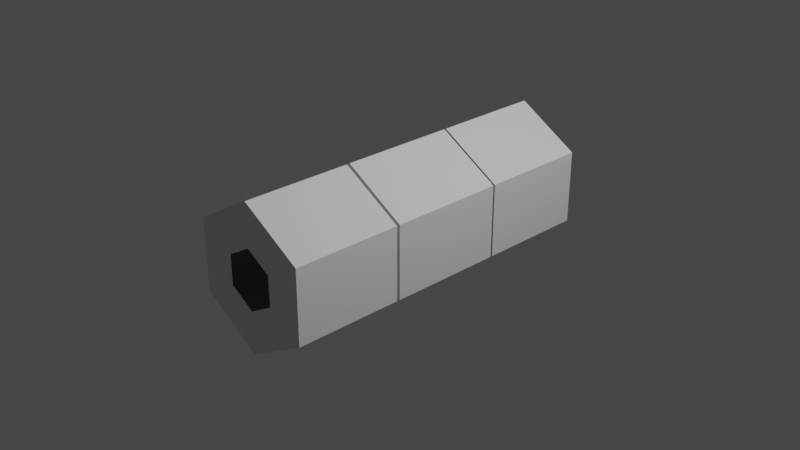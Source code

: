 # Source: sspx-greenhouse-25-1-iva.blend  (saved by Blender 3.1.7; exported with 4.5.12 LTS)
import bpy
from mathutils import Matrix  # noqa: F401  (used for matrix-valued properties, if any)

bpy.ops.wm.read_factory_settings(use_empty=True)
scene = bpy.context.scene
scene.name = 'Scene'

# ---- collections
col_collection = bpy.data.collections.new('Collection'); scene.collection.children.link(col_collection)

# ---- world
world_world = bpy.data.worlds.new('World'); scene.world = world_world
world_world.use_nodes = True; world_world.node_tree.nodes.clear()
_N = world_world.node_tree.nodes; _L = world_world.node_tree.links
n0 = _N.new('ShaderNodeOutputWorld'); n0.name = 'World Output'; n0.location = (300, 300)
n1 = _N.new('ShaderNodeBackground'); n1.name = 'Background'; n1.location = (10, 300)
n1.inputs[0].default_value = (0.05088, 0.05088, 0.05088, 1.0)
_L.new(n1.outputs[0], n0.inputs[0])
n0.is_active_output = True
world_world.color = (0.05088, 0.05088, 0.05088)
world_world.use_sun_shadow = False
world_world.sun_shadow_jitter_overblur = 0.0

# ---- cameras
cam_camera = bpy.data.cameras.new('Camera')
cam_camera.clip_end = 100.0
cam_camera.ortho_scale = 7.314

# ---- lights
light_light = bpy.data.lights.new('Light', 'POINT')
light_light.transmission_factor = 0.0
light_light.energy = 1000.0
light_light.shadow_soft_size = 0.1
light_light.shadow_maximum_resolution = 0.006
light_light.use_absolute_resolution = True

# ---- meshes
me_cylinder = bpy.data.meshes.new('Cylinder')
me_cylinder.from_pydata([(-2.101e-08, -0.6782, 0.4292), (-2.57e-08, -1.864, 0.3278), (0.3717, -0.6782, 0.2146), (0.2839, -1.864, 0.1639), (0.3717, -0.6782, -0.2146), (0.2839, -1.864, -0.1639), (-5.903e-08, -0.6782, -0.4292), (-5.45e-08, -1.864, -0.3278), (-0.3717, -0.6782, -0.2146), (-0.2839, -1.864, -0.1639), (-0.3717, -0.6782, 0.2146), (-0.2839, -1.864, 0.1639), (-6.02e-09, -0.6782, 0.798), (0.6911, -0.6782, 0.399), (0.6911, -0.6782, -0.399), (-7.578e-08, -0.6782, -0.798), (-0.6911, -0.6782, -0.399), (-0.6911, -0.6782, 0.399), (-1.216e-08, -0.6436, 0.7995), (0.6924, -0.6436, 0.3997), (0.6924, -0.6436, -0.3997), (-8.411e-08, -0.6436, -0.7995), (-0.6924, -0.6436, -0.3997), (-0.6924, -0.6436, 0.3997), (-2.101e-08, -0.6436, 0.4292), (0.3717, -0.6436, 0.2146), (0.3717, -0.6436, -0.2146), (-5.903e-08, -0.6436, -0.4292), (-0.3717, -0.6436, -0.2146), (-0.3717, -0.6436, 0.2146), (-2.46e-08, 0.6312, 0.426), (0.3689, 0.6312, 0.213), (0.3689, 0.6312, -0.213), (-6.321e-08, 0.6312, -0.426), (-0.3689, 0.6312, -0.213), (-0.3689, 0.6312, 0.213), (-1.216e-08, 0.6312, 0.7995), (0.6924, 0.6312, 0.3997), (0.6924, 0.6312, -0.3997), (-8.411e-08, 0.6312, -0.7995), (-0.6924, 0.6312, -0.3997), (-0.6924, 0.6312, 0.3997), (-2.717e-08, 0.6536, 0.7991), (0.6921, 0.6536, 0.3996), (0.6921, 0.6536, -0.3996), (-1.02e-07, 0.6536, -0.7991), (-0.6921, 0.6536, -0.3996), (-0.6921, 0.6536, 0.3996), (-2.46e-08, 0.6536, 0.426), (0.3689, 0.6536, 0.213), (0.3689, 0.6536, -0.213), (-6.321e-08, 0.6536, -0.426), (-0.3689, 0.6536, -0.213), (-0.3689, 0.6536, 0.213), (-1.072e-08, 1.864, 0.3269), (0.2831, 1.864, 0.1634), (0.2831, 1.864, -0.1634), (-4.072e-08, 1.864, -0.3269), (-0.2831, 1.864, -0.1634), (-0.2831, 1.864, 0.1634), (-2.717e-08, 1.864, 0.7991), (0.6921, 1.864, 0.3996), (0.6921, 1.864, -0.3996), (-1.02e-07, 1.864, -0.7991), (-0.6921, 1.864, -0.3996), (-0.6921, 1.864, 0.3996), (0.6911, -1.864, 0.399), (-6.02e-09, -1.864, 0.798), (0.6911, -1.864, -0.399), (-7.578e-08, -1.864, -0.798), (-0.6911, -1.864, -0.399), (-0.6911, -1.864, 0.399)], [], [(12, 13, 66, 67), (13, 14, 68, 66), (14, 15, 69, 68), (15, 16, 70, 69), (16, 17, 71, 70), (17, 12, 67, 71), (8, 28, 29, 10), (2, 13, 12, 0), (4, 14, 13, 2), (6, 15, 14, 4), (8, 16, 15, 6), (10, 17, 16, 8), (0, 12, 17, 10), (21, 39, 40, 22), (4, 26, 27, 6), (0, 24, 25, 2), (10, 29, 24, 0), (6, 27, 28, 8), (2, 25, 26, 4), (19, 25, 24, 18), (20, 26, 25, 19), (21, 27, 26, 20), (22, 28, 27, 21), (23, 29, 28, 22), (18, 24, 29, 23), (34, 52, 53, 35), (19, 37, 38, 20), (22, 40, 41, 23), (20, 38, 39, 21), (18, 36, 37, 19), (23, 41, 36, 18), (31, 37, 36, 30), (32, 38, 37, 31), (33, 39, 38, 32), (34, 40, 39, 33), (35, 41, 40, 34), (30, 36, 41, 35), (47, 65, 60, 42), (32, 50, 51, 33), (30, 48, 49, 31), (35, 53, 48, 30), (33, 51, 52, 34), (31, 49, 50, 32), (43, 49, 48, 42), (44, 50, 49, 43), (45, 51, 50, 44), (46, 52, 51, 45), (47, 53, 52, 46), (42, 48, 53, 47), (45, 63, 64, 46), (43, 61, 62, 44), (46, 64, 65, 47), (44, 62, 63, 45), (42, 60, 61, 43), (55, 61, 60, 54), (56, 62, 61, 55), (57, 63, 62, 56), (58, 64, 63, 57), (59, 65, 64, 58), (54, 60, 65, 59), (1, 67, 66, 3), (3, 66, 68, 5), (5, 68, 69, 7), (7, 69, 70, 9), (9, 70, 71, 11), (11, 71, 67, 1)])
_uv = me_cylinder.uv_layers.new(name='UVMap')
_uv.uv.foreach_set('vector', [1.0, 0.5, 0.8333, 0.5, 0.8333, 1.0, 1.0, 1.0, 0.8333, 0.5, 0.6667, 0.5, 0.6667, 1.0, 0.8333, 1.0, 0.6667, 0.5, 0.5, 0.5, 0.5, 1.0, 0.6667, 1.0, 0.5, 0.5, 0.3333, 0.5, 0.3333, 1.0, 0.5, 1.0, 0.3333, 0.5, 0.1667, 0.5, 0.1667, 1.0, 0.3333, 1.0, 0.1667, 0.5, -8.941e-08, 0.5, -8.941e-08, 1.0, 0.1667, 1.0, 0.5487, 0.1338, 0.5487, 0.1338, 0.5487, 0.3662, 0.5487, 0.3662, 0.9513, 0.3662, 0.9578, 0.37, 0.75, 0.49, 0.75, 0.4824, 0.9513, 0.1338, 0.9578, 0.13, 0.9578, 0.37, 0.9513, 0.3662, 0.75, 0.01757, 0.75, 0.01, 0.9578, 0.13, 0.9513, 0.1338, 0.5487, 0.1338, 0.5422, 0.13, 0.75, 0.01, 0.75, 0.01757, 0.5487, 0.3662, 0.5422, 0.37, 0.5422, 0.13, 0.5487, 0.1338, 0.75, 0.4824, 0.75, 0.49, 0.5422, 0.37, 0.5487, 0.3662, 0.75, 0.03301, 0.75, 0.03301, 0.5621, 0.1415, 0.5621, 0.1415, 0.9513, 0.1338, 0.9513, 0.1338, 0.75, 0.01757, 0.75, 0.01757, 0.75, 0.4824, 0.75, 0.4824, 0.9513, 0.3662, 0.9513, 0.3662, 0.5487, 0.3662, 0.5487, 0.3662, 0.75, 0.4824, 0.75, 0.4824, 0.75, 0.01757, 0.75, 0.01757, 0.5487, 0.1338, 0.5487, 0.1338, 0.9513, 0.3662, 0.9513, 0.3662, 0.9513, 0.1338, 0.9513, 0.1338, 0.9379, 0.3585, 0.9513, 0.3662, 0.75, 0.4824, 0.75, 0.467, 0.9379, 0.1415, 0.9513, 0.1338, 0.9513, 0.3662, 0.9379, 0.3585, 0.75, 0.03301, 0.75, 0.01757, 0.9513, 0.1338, 0.9379, 0.1415, 0.5621, 0.1415, 0.5487, 0.1338, 0.75, 0.01757, 0.75, 0.03301, 0.5621, 0.3585, 0.5487, 0.3662, 0.5487, 0.1338, 0.5621, 0.1415, 0.75, 0.467, 0.75, 0.4824, 0.5487, 0.3662, 0.5621, 0.3585, 0.5675, 0.1446, 0.5675, 0.1446, 0.5675, 0.3554, 0.5675, 0.3554, 0.9379, 0.3585, 0.9379, 0.3585, 0.9379, 0.1415, 0.9379, 0.1415, 0.5621, 0.1415, 0.5621, 0.1415, 0.5621, 0.3585, 0.5621, 0.3585, 0.9379, 0.1415, 0.9379, 0.1415, 0.75, 0.03301, 0.75, 0.03301, 0.75, 0.467, 0.75, 0.467, 0.9379, 0.3585, 0.9379, 0.3585, 0.5621, 0.3585, 0.5621, 0.3585, 0.75, 0.467, 0.75, 0.467, 0.9325, 0.3554, 0.9379, 0.3585, 0.75, 0.467, 0.75, 0.4607, 0.9325, 0.1446, 0.9379, 0.1415, 0.9379, 0.3585, 0.9325, 0.3554, 0.75, 0.03929, 0.75, 0.03301, 0.9379, 0.1415, 0.9325, 0.1446, 0.5675, 0.1446, 0.5621, 0.1415, 0.75, 0.03301, 0.75, 0.03929, 0.5675, 0.3554, 0.5621, 0.3585, 0.5621, 0.1415, 0.5675, 0.1446, 0.75, 0.4607, 0.75, 0.467, 0.5621, 0.3585, 0.5675, 0.3554, 0.5767, 0.3501, 0.5767, 0.3501, 0.75, 0.4501, 0.75, 0.4501, 0.9325, 0.1446, 0.9325, 0.1446, 0.75, 0.03929, 0.75, 0.03929, 0.75, 0.4607, 0.75, 0.4607, 0.9325, 0.3554, 0.9325, 0.3554, 0.5675, 0.3554, 0.5675, 0.3554, 0.75, 0.4607, 0.75, 0.4607, 0.75, 0.03929, 0.75, 0.03929, 0.5675, 0.1446, 0.5675, 0.1446, 0.9325, 0.3554, 0.9325, 0.3554, 0.9325, 0.1446, 0.9325, 0.1446, 0.9233, 0.3501, 0.9325, 0.3554, 0.75, 0.4607, 0.75, 0.4501, 0.9233, 0.1499, 0.9325, 0.1446, 0.9325, 0.3554, 0.9233, 0.3501, 0.75, 0.04989, 0.75, 0.03929, 0.9325, 0.1446, 0.9233, 0.1499, 0.5767, 0.1499, 0.5675, 0.1446, 0.75, 0.03929, 0.75, 0.04989, 0.5767, 0.3501, 0.5675, 0.3554, 0.5675, 0.1446, 0.5767, 0.1499, 0.75, 0.4501, 0.75, 0.4607, 0.5675, 0.3554, 0.5767, 0.3501, 0.75, 0.04989, 0.75, 0.04989, 0.5767, 0.1499, 0.5767, 0.1499, 0.9233, 0.3501, 0.9233, 0.3501, 0.9233, 0.1499, 0.9233, 0.1499, 0.5767, 0.1499, 0.5767, 0.1499, 0.5767, 0.3501, 0.5767, 0.3501, 0.9233, 0.1499, 0.9233, 0.1499, 0.75, 0.04989, 0.75, 0.04989, 0.75, 0.4501, 0.75, 0.4501, 0.9233, 0.3501, 0.9233, 0.3501, 0.9122, 0.3436, 0.9233, 0.3501, 0.75, 0.4501, 0.75, 0.4373, 0.9122, 0.1564, 0.9233, 0.1499, 0.9233, 0.3501, 0.9122, 0.3436, 0.75, 0.06272, 0.75, 0.04989, 0.9233, 0.1499, 0.9122, 0.1564, 0.5878, 0.1564, 0.5767, 0.1499, 0.75, 0.04989, 0.75, 0.06272, 0.5878, 0.3436, 0.5767, 0.3501, 0.5767, 0.1499, 0.5878, 0.1564, 0.75, 0.4373, 0.75, 0.4501, 0.5767, 0.3501, 0.5878, 0.3436, 0.25, 0.4848, 0.25, 0.49, 0.4578, 0.37, 0.4533, 0.3674, 0.4533, 0.3674, 0.4578, 0.37, 0.4578, 0.13, 0.4533, 0.1326, 0.4533, 0.1326, 0.4578, 0.13, 0.25, 0.01, 0.25, 0.01521, 0.25, 0.01521, 0.25, 0.01, 0.04215, 0.13, 0.04667, 0.1326, 0.04667, 0.1326, 0.04215, 0.13, 0.04215, 0.37, 0.04667, 0.3674, 0.04667, 0.3674, 0.04215, 0.37, 0.25, 0.49, 0.25, 0.4848])
me_cylinder.use_remesh_fix_poles = True
me_cylinder.use_remesh_preserve_attributes = False
me_cylinder.update()

# ---- objects
ob_light = bpy.data.objects.new('Light', light_light)
ob_camera = bpy.data.objects.new('Camera', cam_camera)
ob_empty = bpy.data.objects.new('Empty', None)
ob_shellcollider = bpy.data.objects.new('shellCollider', me_cylinder)

# ---- transforms, parenting, visibility, modifiers, constraints
ob_light.location = (4.076, 1.005, 5.904)
ob_light.rotation_euler = (0.6503, 0.05522, 1.866)
ob_light.lock_rotations_4d = False
ob_light.empty_display_type = 'ARROWS'
ob_light.color = (0.0, 0.0, 0.0, 0.0)
ob_light.lineart.crease_threshold = 0.0
ob_camera.location = (7.359, -6.926, 4.958)
ob_camera.rotation_euler = (1.109, 0.0, 0.8149)
ob_camera.lock_rotations_4d = False
ob_camera.empty_display_type = 'ARROWS'
ob_camera.color = (0.0, 0.0, 0.0, 0.0)
ob_camera.display_type = 'WIRE'
ob_camera.lineart.crease_threshold = 0.0
ob_empty.location = (0.0, 0.0, 0.0)
ob_shellcollider.parent = ob_empty
ob_shellcollider.location = (0.0, 0.0, 0.0)

# ---- collection membership
col_collection.objects.link(ob_light)
col_collection.objects.link(ob_camera)
col_collection.objects.link(ob_empty)
col_collection.objects.link(ob_shellcollider)

# ---- scene / render settings (as saved in the file)
scene.camera = ob_camera
scene.frame_start = 1; scene.frame_end = 250; scene.frame_set(1)
scene.render.engine = 'BLENDER_EEVEE_NEXT'
scene.cycles.sampling_pattern = 'TABULATED_SOBOL'
scene.cycles.use_light_tree = False
scene.view_settings.view_transform = 'Filmic'
bpy.context.view_layer.update()
